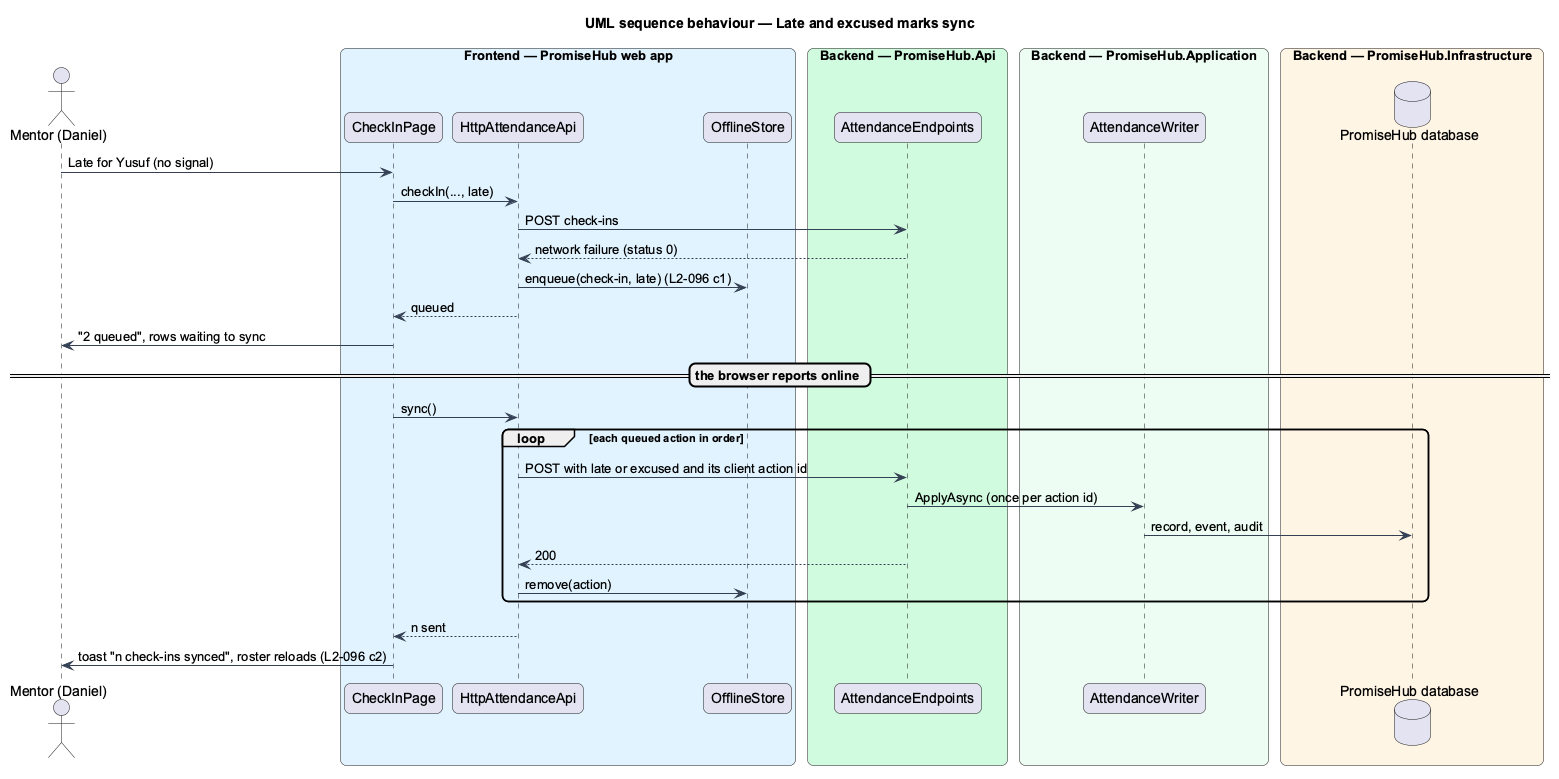

The diagram above was rendered by PlantUML. Its source (embedded in the PNG):
@startuml
title UML sequence behaviour — Late and excused marks sync
skinparam backgroundColor #FFFFFF
skinparam shadowing false
skinparam roundcorner 12
skinparam defaultFontName Arial
skinparam ArrowColor #344054
actor "Mentor (Daniel)" as actor
box "Frontend — PromiseHub web app" #E0F2FE
  participant "CheckInPage" as page
  participant "HttpAttendanceApi" as aapi
  participant "OfflineStore" as store
end box
box "Backend — PromiseHub.Api" #D1FADF
  participant "AttendanceEndpoints" as ep
end box
box "Backend — PromiseHub.Application" #ECFDF3
  participant "AttendanceWriter" as w
end box
box "Backend — PromiseHub.Infrastructure" #FFF4E5
  database "PromiseHub database" as db
end box
actor -> page : Late for Yusuf (no signal)
page -> aapi : checkIn(..., late)
aapi -> ep : POST check-ins
ep --> aapi : network failure (status 0)
aapi -> store : enqueue(check-in, late) (L2-096 c1)
aapi --> page : queued
page -> actor : "2 queued", rows waiting to sync
== the browser reports online ==
page -> aapi : sync()
loop each queued action in order
  aapi -> ep : POST with late or excused and its client action id
  ep -> w : ApplyAsync (once per action id)
  w -> db : record, event, audit
  ep --> aapi : 200
  aapi -> store : remove(action)
end
aapi --> page : n sent
page -> actor : toast "n check-ins synced", roster reloads (L2-096 c2)
@enduml